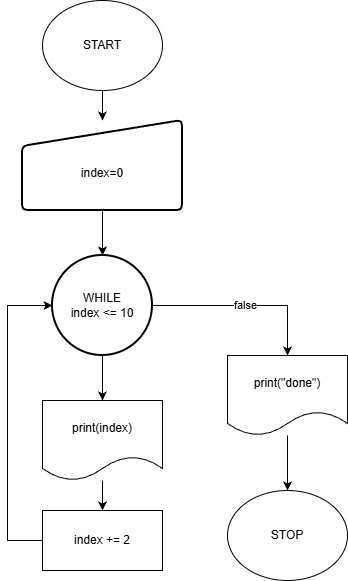

The diagram above was exported from draw.io. Its source (the exported page's mxGraphModel, read from the mxfile embedded in the PNG):
<mxGraphModel dx="1426" dy="757" grid="1" gridSize="10" guides="1" tooltips="1" connect="1" arrows="1" fold="1" page="1" pageScale="1" pageWidth="850" pageHeight="1100" math="0" shadow="0">
  <root>
    <mxCell id="0" />
    <mxCell id="1" parent="0" />
    <mxCell id="nxpVPJHScEwgm_6hHbc0-1" edge="1" parent="1" source="nxpVPJHScEwgm_6hHbc0-2" style="edgeStyle=orthogonalEdgeStyle;rounded=0;orthogonalLoop=1;jettySize=auto;html=1;entryX=0.5;entryY=0;entryDx=0;entryDy=0;" target="nxpVPJHScEwgm_6hHbc0-6">
      <mxGeometry relative="1" as="geometry" />
    </mxCell>
    <mxCell id="nxpVPJHScEwgm_6hHbc0-2" parent="1" style="ellipse;whiteSpace=wrap;html=1;" value="START" vertex="1">
      <mxGeometry height="90" width="120" x="325" y="40" as="geometry" />
    </mxCell>
    <mxCell id="XD6UkS3XrD5x7C5UfLMF-1" edge="1" parent="1" source="nxpVPJHScEwgm_6hHbc0-5" style="edgeStyle=orthogonalEdgeStyle;rounded=0;orthogonalLoop=1;jettySize=auto;html=1;entryX=0.5;entryY=0;entryDx=0;entryDy=0;" target="XD6UkS3XrD5x7C5UfLMF-7" value="false">
      <mxGeometry relative="1" as="geometry">
        <mxPoint x="560" y="345" as="targetPoint" />
      </mxGeometry>
    </mxCell>
    <mxCell id="XD6UkS3XrD5x7C5UfLMF-3" edge="1" parent="1" source="nxpVPJHScEwgm_6hHbc0-5" style="edgeStyle=orthogonalEdgeStyle;rounded=0;orthogonalLoop=1;jettySize=auto;html=1;">
      <mxGeometry relative="1" as="geometry">
        <mxPoint x="385" y="440" as="targetPoint" />
      </mxGeometry>
    </mxCell>
    <mxCell id="nxpVPJHScEwgm_6hHbc0-5" parent="1" style="strokeWidth=2;html=1;shape=mxgraph.flowchart.start_2;whiteSpace=wrap;" value="&lt;div&gt;WHILE&lt;/div&gt;&lt;div&gt;index &amp;lt;= 10&lt;/div&gt;" vertex="1">
      <mxGeometry height="100" width="100" x="335" y="295" as="geometry" />
    </mxCell>
    <mxCell id="nxpVPJHScEwgm_6hHbc0-6" parent="1" style="html=1;strokeWidth=2;shape=manualInput;whiteSpace=wrap;rounded=1;size=26;arcSize=11;align=center;" value="&lt;div&gt;&lt;br&gt;&lt;/div&gt;index=0" vertex="1">
      <mxGeometry height="90" width="160" x="305" y="160" as="geometry" />
    </mxCell>
    <mxCell id="nxpVPJHScEwgm_6hHbc0-7" edge="1" parent="1" source="nxpVPJHScEwgm_6hHbc0-6" style="edgeStyle=orthogonalEdgeStyle;rounded=0;orthogonalLoop=1;jettySize=auto;html=1;entryX=0.5;entryY=0;entryDx=0;entryDy=0;entryPerimeter=0;" target="nxpVPJHScEwgm_6hHbc0-5">
      <mxGeometry relative="1" as="geometry" />
    </mxCell>
    <mxCell id="XD6UkS3XrD5x7C5UfLMF-8" edge="1" parent="1" source="XD6UkS3XrD5x7C5UfLMF-7" style="edgeStyle=orthogonalEdgeStyle;rounded=0;orthogonalLoop=1;jettySize=auto;html=1;">
      <mxGeometry relative="1" as="geometry">
        <mxPoint x="570" y="530" as="targetPoint" />
      </mxGeometry>
    </mxCell>
    <mxCell id="XD6UkS3XrD5x7C5UfLMF-7" parent="1" style="shape=document;whiteSpace=wrap;html=1;boundedLbl=1;" value="print(&quot;done&quot;)" vertex="1">
      <mxGeometry height="80" width="120" x="510" y="395" as="geometry" />
    </mxCell>
    <mxCell id="XD6UkS3XrD5x7C5UfLMF-9" parent="1" style="ellipse;whiteSpace=wrap;html=1;" value="STOP" vertex="1">
      <mxGeometry height="90" width="120" x="510" y="530" as="geometry" />
    </mxCell>
    <mxCell id="XD6UkS3XrD5x7C5UfLMF-10" parent="1" style="rounded=0;whiteSpace=wrap;html=1;" value="index += 2" vertex="1">
      <mxGeometry height="60" width="120" x="325" y="550" as="geometry" />
    </mxCell>
    <mxCell id="XD6UkS3XrD5x7C5UfLMF-14" edge="1" parent="1" source="XD6UkS3XrD5x7C5UfLMF-13" style="edgeStyle=orthogonalEdgeStyle;rounded=0;orthogonalLoop=1;jettySize=auto;html=1;entryX=0.5;entryY=0;entryDx=0;entryDy=0;" target="XD6UkS3XrD5x7C5UfLMF-10">
      <mxGeometry relative="1" as="geometry" />
    </mxCell>
    <mxCell id="XD6UkS3XrD5x7C5UfLMF-13" parent="1" style="shape=document;whiteSpace=wrap;html=1;boundedLbl=1;" value="print(index)" vertex="1">
      <mxGeometry height="80" width="120" x="325" y="440" as="geometry" />
    </mxCell>
    <mxCell id="XD6UkS3XrD5x7C5UfLMF-15" edge="1" parent="1" source="XD6UkS3XrD5x7C5UfLMF-10" style="edgeStyle=orthogonalEdgeStyle;rounded=0;orthogonalLoop=1;jettySize=auto;html=1;entryX=0;entryY=0.5;entryDx=0;entryDy=0;entryPerimeter=0;" target="nxpVPJHScEwgm_6hHbc0-5">
      <mxGeometry relative="1" as="geometry">
        <Array as="points">
          <mxPoint x="290" y="580" />
          <mxPoint x="290" y="345" />
        </Array>
      </mxGeometry>
    </mxCell>
  </root>
</mxGraphModel>